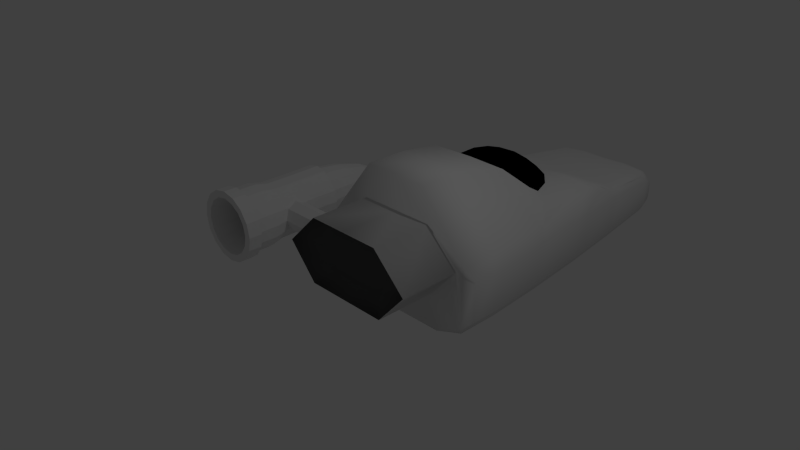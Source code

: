 # Source: PlayerShip.blend  (saved by Blender 2.72.0; exported with 4.5.12 LTS)
import bpy
from mathutils import Matrix  # noqa: F401  (used for matrix-valued properties, if any)

bpy.ops.wm.read_factory_settings(use_empty=True)
scene = bpy.context.scene
scene.name = 'Scene'

# ---- collections
col_collection_1 = bpy.data.collections.new('Collection 1'); scene.collection.children.link(col_collection_1)

# ---- materials (node trees are filled in below, after node groups)
mat_engine_main = bpy.data.materials.new('Engine_Main')
mat_engine_main.alpha_threshold = 0.0
mat_engine_main.use_transparent_shadow = False
mat_engine_main.roughness = 0.5
mat_engineblack = bpy.data.materials.new('EngineBlack')
mat_engineblack.alpha_threshold = 0.0
mat_engineblack.use_transparent_shadow = False
mat_engineblack.diffuse_color = (0.0, 0.0, 0.0, 1.0)
mat_engineblack.roughness = 0.5
mat_chassis = bpy.data.materials.new('Chassis')
mat_chassis.alpha_threshold = 0.0
mat_chassis.use_transparent_shadow = False
mat_chassis.roughness = 0.5
mat_chassis.line_color = (0.0, 0.0, 0.0, 1.0)
mat_cockpit = bpy.data.materials.new('CockPit')
mat_cockpit.alpha_threshold = 0.0
mat_cockpit.use_transparent_shadow = False
mat_cockpit.diffuse_color = (0.0, 0.0, 0.0, 1.0)
mat_cockpit.roughness = 0.5
mat_rear = bpy.data.materials.new('Rear')
mat_rear.alpha_threshold = 0.0
mat_rear.use_transparent_shadow = False
mat_rear.diffuse_color = (0.08714, 0.08714, 0.08714, 1.0)
mat_rear.roughness = 0.5

# ---- material node trees

# ---- world
world_world = bpy.data.worlds.new('World'); scene.world = world_world
world_world.color = (0.05088, 0.05088, 0.05088)
world_world.use_sun_shadow = False
world_world.sun_shadow_jitter_overblur = 0.0
world_world.cycles.sampling_method = 'MANUAL'
world_world.cycles.sample_map_resolution = 256

# ---- cameras
cam_camera = bpy.data.cameras.new('Camera')
cam_camera.clip_end = 100.0
cam_camera.lens = 35.0
cam_camera.sensor_width = 32.0
cam_camera.sensor_height = 18.0
cam_camera.ortho_scale = 7.314
cam_camera.dof.focus_distance = 0.0
cam_camera.dof.aperture_fstop = 128.0

# ---- lights
light_lamp = bpy.data.lights.new('Lamp', 'POINT')
light_lamp.transmission_factor = 0.0
light_lamp.cutoff_distance = 30.0
light_lamp.energy = 100.0
light_lamp.shadow_buffer_clip_start = 1.001
light_lamp.shadow_soft_size = 0.1
light_lamp.shadow_maximum_resolution = 0.006
light_lamp.use_absolute_resolution = True
light_lamp.cycles.use_multiple_importance_sampling = False

# ---- meshes
me_circle = bpy.data.meshes.new('Circle')
me_circle.from_pydata([(-2.0, -0.9, 0.525), (-2.201, -0.9, 0.485), (-2.371, -0.9, 0.3712), (-2.485, -0.9, 0.2009), (-2.525, -0.9, -7.868e-08), (-2.485, -0.9, -0.2009), (-2.371, -0.9, -0.3712), (-2.201, -0.9, -0.485), (-2.0, -0.9, -0.525), (-1.799, -0.9, -0.485), (-1.629, -0.9, -0.3712), (-1.515, -0.9, -0.2009), (-1.475, -0.9, -7.868e-08), (-1.515, -0.9, 0.2009), (-1.629, -0.9, 0.3712), (-1.799, -0.9, 0.485), (-2.0, -0.7, 0.525), (-2.201, -0.7, 0.485), (-2.371, -0.7, 0.3712), (-2.485, -0.7, 0.2009), (-2.525, -0.7, -6.12e-08), (-2.485, -0.7, -0.2009), (-2.371, -0.7, -0.3712), (-2.201, -0.7, -0.485), (-2.0, -0.7, -0.525), (-1.799, -0.7, -0.485), (-1.629, -0.7, -0.3712), (-1.515, -0.7, -0.2009), (-1.475, -0.7, -6.12e-08), (-1.515, -0.7, 0.2009), (-1.629, -0.7, 0.3712), (-1.799, -0.7, 0.485), (-2.0, -0.7, 0.4725), (-2.181, -0.7, 0.4365), (-2.334, -0.7, 0.3341), (-2.437, -0.7, 0.1808), (-2.472, -0.7, -6.12e-08), (-2.437, -0.7, -0.1808), (-2.334, -0.7, -0.3341), (-2.181, -0.7, -0.4365), (-2.0, -0.7, -0.4725), (-1.819, -0.7, -0.4365), (-1.666, -0.7, -0.3341), (-1.563, -0.7, -0.1808), (-1.528, -0.7, -6.12e-08), (-1.563, -0.7, 0.1808), (-1.666, -0.7, 0.3341), (-1.819, -0.7, 0.4365), (-2.0, -0.4, 0.4725), (-2.181, -0.4, 0.4365), (-2.334, -0.4, 0.3341), (-2.437, -0.4, 0.1808), (-2.472, -0.4, -3.497e-08), (-2.437, -0.4, -0.1808), (-2.334, -0.4, -0.3341), (-2.181, -0.4, -0.4365), (-2.0, -0.4, -0.4725), (-1.819, -0.4, -0.4365), (-1.666, -0.4, -0.3341), (-1.563, -0.4, -0.1808), (-1.528, -0.4, -3.497e-08), (-1.563, -0.4, 0.1808), (-1.666, -0.4, 0.3341), (-1.819, -0.4, 0.4365), (-2.0, -0.2, 0.4252), (-2.163, -0.2, 0.3929), (-2.301, -0.2, 0.3007), (-2.393, -0.2, 0.1627), (-2.425, -0.2, -1.748e-08), (-2.393, -0.2, -0.1627), (-2.301, -0.2, -0.3007), (-2.163, -0.2, -0.3929), (-2.0, -0.2, -0.4252), (-1.837, -0.2, -0.3929), (-1.699, -0.2, -0.3007), (-1.607, -0.2, -0.1627), (-1.575, -0.2, -1.748e-08), (-1.607, -0.2, 0.1627), (-1.699, -0.2, 0.3007), (-1.837, -0.2, 0.3929), (-2.0, 0.2, 0.4252), (-2.163, 0.2, 0.3929), (-2.301, 0.2, 0.3007), (-2.393, 0.2, 0.1627), (-2.425, 0.2, 1.748e-08), (-2.393, 0.2, -0.1627), (-2.301, 0.2, -0.3007), (-2.163, 0.2, -0.3929), (-2.0, 0.2, -0.4252), (-1.837, 0.2, -0.3929), (-1.699, 0.2, -0.3007), (-1.607, 0.2, -0.1627), (-1.575, 0.2, 1.748e-08), (-1.607, 0.2, 0.1627), (-1.699, 0.2, 0.3007), (-1.837, 0.2, 0.3929), (-2.0, 0.604, 0.4304), (-2.165, 0.604, 0.3976), (-2.304, 0.604, 0.3043), (-2.398, 0.604, 0.1647), (-2.43, 0.604, 5.347e-08), (-2.398, 0.604, -0.1647), (-2.304, 0.604, -0.3043), (-2.165, 0.604, -0.3976), (-2.0, 0.604, -0.4304), (-1.835, 0.604, -0.3976), (-1.696, 0.604, -0.3043), (-1.602, 0.604, -0.1647), (-1.57, 0.604, 5.347e-08), (-1.602, 0.604, 0.1647), (-1.696, 0.604, 0.3043), (-1.835, 0.604, 0.3976), (-2.0, 0.6, 0.4004), (-2.153, 0.6, 0.3699), (-2.283, 0.6, 0.2831), (-2.37, 0.6, 0.1532), (-2.4, 0.6, 5.247e-08), (-2.37, 0.6, -0.1532), (-2.283, 0.6, -0.2831), (-2.153, 0.6, -0.3699), (-2.0, 0.6, -0.4004), (-1.847, 0.6, -0.3699), (-1.717, 0.6, -0.2831), (-1.63, 0.6, -0.1532), (-1.6, 0.6, 5.247e-08), (-1.63, 0.6, 0.1532), (-1.717, 0.6, 0.2831), (-1.847, 0.6, 0.3699), (-2.0, 1.1, 0.3368), (-2.129, 1.1, 0.3112), (-2.238, 1.1, 0.2382), (-2.311, 1.1, 0.1289), (-2.337, 1.1, 9.617e-08), (-2.311, 1.1, -0.1289), (-2.238, 1.1, -0.2382), (-2.129, 1.1, -0.3112), (-2.0, 1.1, -0.3368), (-1.871, 1.1, -0.3112), (-1.762, 1.1, -0.2382), (-1.689, 1.1, -0.1289), (-1.663, 1.1, 9.617e-08), (-1.689, 1.1, 0.1289), (-1.762, 1.1, 0.2382), (-1.871, 1.1, 0.3112), (-2.0, 1.5, 0.229), (-2.088, 1.5, 0.2116), (-2.162, 1.5, 0.1619), (-2.212, 1.5, 0.08764), (-2.229, 1.5, 1.311e-07), (-2.212, 1.5, -0.08764), (-2.162, 1.5, -0.1619), (-2.088, 1.5, -0.2116), (-2.0, 1.5, -0.229), (-1.912, 1.5, -0.2116), (-1.838, 1.5, -0.1619), (-1.788, 1.5, -0.08764), (-1.771, 1.5, 1.311e-07), (-1.788, 1.5, 0.08764), (-1.838, 1.5, 0.1619), (-1.912, 1.5, 0.2116), (-2.0, 1.8, 0.07679), (-2.029, 1.8, 0.07094), (-2.054, 1.8, 0.0543), (-2.071, 1.8, 0.02939), (-2.077, 1.8, 1.574e-07), (-2.071, 1.8, -0.02939), (-2.054, 1.8, -0.0543), (-2.029, 1.8, -0.07094), (-2.0, 1.8, -0.07679), (-1.971, 1.8, -0.07094), (-1.946, 1.8, -0.0543), (-1.929, 1.8, -0.02939), (-1.923, 1.8, 1.574e-07), (-1.929, 1.8, 0.02939), (-1.946, 1.8, 0.0543), (-1.971, 1.8, 0.07094), (-2.0, 1.9, 2.257e-07), (-1.696, 0.696, 0.3043), (-1.602, 0.696, 0.1647), (-1.57, 0.696, 6.152e-08), (-1.602, 0.696, -0.1647), (-1.696, 0.696, -0.3043), (-1.835, 0.696, -0.3976), (-2.0, 0.696, -0.4304), (-2.165, 0.696, -0.3976), (-2.304, 0.696, -0.3043), (-2.398, 0.696, -0.1647), (-2.43, 0.696, 6.152e-08), (-2.398, 0.696, 0.1647), (-2.304, 0.696, 0.3043), (-2.165, 0.696, 0.3976), (-2.0, 0.696, 0.4304), (-1.835, 0.696, 0.3976), (-1.702, 0.7, 0.2977), (-1.611, 0.7, 0.1611), (-1.579, 0.7, 6.12e-08), (-1.611, 0.7, -0.1611), (-1.702, 0.7, -0.2977), (-1.839, 0.7, -0.389), (-2.0, 0.7, -0.421), (-2.161, 0.7, -0.389), (-2.298, 0.7, -0.2977), (-2.389, 0.7, -0.1611), (-2.421, 0.7, 6.12e-08), (-2.389, 0.7, 0.1611), (-2.298, 0.7, 0.2977), (-2.161, 0.7, 0.389), (-2.0, 0.7, 0.421), (-1.839, 0.7, 0.389), (-1.702, 0.6, 0.2977), (-1.611, 0.6, 0.1611), (-1.579, 0.6, 5.245e-08), (-1.611, 0.6, -0.1611), (-1.702, 0.6, -0.2977), (-1.839, 0.6, -0.389), (-2.0, 0.6, -0.421), (-2.161, 0.6, -0.389), (-2.298, 0.6, -0.2977), (-2.389, 0.6, -0.1611), (-2.421, 0.6, 5.245e-08), (-2.389, 0.6, 0.1611), (-2.298, 0.6, 0.2977), (-2.161, 0.6, 0.389), (-2.0, 0.6, 0.421), (-1.839, 0.6, 0.389), (-2.0, -0.9, 0.42), (-2.161, -0.9, 0.388), (-2.297, -0.9, 0.297), (-2.388, -0.9, 0.1607), (-2.42, -0.9, -7.719e-08), (-2.388, -0.9, -0.1607), (-2.297, -0.9, -0.297), (-2.161, -0.9, -0.388), (-2.0, -0.9, -0.42), (-1.839, -0.9, -0.388), (-1.703, -0.9, -0.297), (-1.612, -0.9, -0.1607), (-1.58, -0.9, -7.719e-08), (-1.612, -0.9, 0.1607), (-1.703, -0.9, 0.297), (-1.839, -0.9, 0.388), (-2.0, -0.5, 0.294), (-2.113, -0.5, 0.2716), (-2.208, -0.5, 0.2079), (-2.272, -0.5, 0.1125), (-2.294, -0.5, -3.987e-08), (-2.272, -0.5, -0.1125), (-2.208, -0.5, -0.2079), (-2.113, -0.5, -0.2716), (-2.0, -0.5, -0.294), (-1.887, -0.5, -0.2716), (-1.792, -0.5, -0.2079), (-1.728, -0.5, -0.1125), (-1.706, -0.5, -3.987e-08), (-1.728, -0.5, 0.1125), (-1.792, -0.5, 0.2079), (-1.887, -0.5, 0.2716), (-2.0, -0.5, -4.371e-08), (-1.66, 1.744e-08, 0.21), (-1.62, 0.1485, 0.1485), (-1.6, 0.21, -8.323e-09), (-1.62, 0.1485, -0.1485), (-1.66, -9.151e-10, -0.21), (-1.62, -0.1485, -0.1485), (-1.6, -0.21, 3.361e-09), (-1.62, -0.1485, 0.1485), (0.0, 1.744e-08, 0.21), (0.0, 0.1485, 0.1485), (0.0, 0.21, -8.323e-09), (0.0, 0.1485, -0.1485), (0.0, -9.151e-10, -0.21), (0.0, -0.1485, -0.1485), (0.0, -0.21, 3.361e-09), (0.0, -0.1485, 0.1485)], [], [(6, 22, 23, 7), (4, 20, 21, 5), (15, 31, 16, 0), (2, 18, 19, 3), (13, 29, 30, 14), (0, 16, 17, 1), (11, 27, 28, 12), (9, 25, 26, 10), (7, 23, 24, 8), (5, 21, 22, 6), (3, 19, 20, 4), (14, 30, 31, 15), (1, 17, 18, 2), (12, 28, 29, 13), (10, 26, 27, 11), (8, 24, 25, 9), (17, 33, 34, 18), (28, 44, 45, 29), (26, 42, 43, 27), (24, 40, 41, 25), (22, 38, 39, 23), (20, 36, 37, 21), (31, 47, 32, 16), (18, 34, 35, 19), (29, 45, 46, 30), (16, 32, 33, 17), (27, 43, 44, 28), (25, 41, 42, 26), (23, 39, 40, 24), (21, 37, 38, 22), (19, 35, 36, 20), (30, 46, 47, 31), (34, 50, 51, 35), (45, 61, 62, 46), (32, 48, 49, 33), (43, 59, 60, 44), (41, 57, 58, 42), (39, 55, 56, 40), (37, 53, 54, 38), (35, 51, 52, 36), (46, 62, 63, 47), (33, 49, 50, 34), (44, 60, 61, 45), (42, 58, 59, 43), (40, 56, 57, 41), (38, 54, 55, 39), (36, 52, 53, 37), (47, 63, 48, 32), (51, 67, 68, 52), (62, 78, 79, 63), (49, 65, 66, 50), (60, 76, 77, 61), (58, 74, 75, 59), (56, 72, 73, 57), (54, 70, 71, 55), (52, 68, 69, 53), (63, 79, 64, 48), (50, 66, 67, 51), (61, 77, 78, 62), (48, 64, 65, 49), (59, 75, 76, 60), (57, 73, 74, 58), (55, 71, 72, 56), (53, 69, 70, 54), (69, 68, 84, 85), (64, 79, 95, 80), (67, 66, 82, 83), (78, 77, 93, 94), (65, 64, 80, 81), (76, 75, 91, 92), (74, 73, 89, 90), (72, 71, 87, 88), (70, 69, 85, 86), (68, 67, 83, 84), (79, 78, 94, 95), (66, 65, 81, 82), (77, 76, 92, 93), (75, 74, 90, 91), (73, 72, 88, 89), (71, 70, 86, 87), (86, 85, 101, 102), (84, 83, 99, 100), (95, 94, 110, 111), (82, 81, 97, 98), (93, 92, 108, 109), (91, 90, 106, 107), (89, 88, 104, 105), (87, 86, 102, 103), (85, 84, 100, 101), (80, 95, 111, 96), (83, 82, 98, 99), (94, 93, 109, 110), (81, 80, 96, 97), (92, 91, 107, 108), (90, 89, 105, 106), (88, 87, 103, 104), (119, 135, 136, 120), (117, 133, 134, 118), (115, 131, 132, 116), (126, 142, 143, 127), (113, 129, 130, 114), (124, 140, 141, 125), (122, 138, 139, 123), (120, 136, 137, 121), (118, 134, 135, 119), (116, 132, 133, 117), (127, 143, 128, 112), (114, 130, 131, 115), (125, 141, 142, 126), (112, 128, 129, 113), (123, 139, 140, 124), (121, 137, 138, 122), (130, 146, 147, 131), (141, 157, 158, 142), (128, 144, 145, 129), (139, 155, 156, 140), (137, 153, 154, 138), (135, 151, 152, 136), (133, 149, 150, 134), (131, 147, 148, 132), (142, 158, 159, 143), (129, 145, 146, 130), (140, 156, 157, 141), (138, 154, 155, 139), (136, 152, 153, 137), (134, 150, 151, 135), (132, 148, 149, 133), (143, 159, 144, 128), (148, 147, 163, 164), (159, 158, 174, 175), (146, 145, 161, 162), (157, 156, 172, 173), (155, 154, 170, 171), (153, 152, 168, 169), (151, 150, 166, 167), (149, 148, 164, 165), (144, 159, 175, 160), (147, 146, 162, 163), (158, 157, 173, 174), (145, 144, 160, 161), (156, 155, 171, 172), (154, 153, 169, 170), (152, 151, 167, 168), (150, 149, 165, 166), (105, 104, 183, 182), (107, 106, 181, 180), (109, 108, 179, 178), (98, 97, 190, 189), (111, 110, 177, 192), (100, 99, 188, 187), (102, 101, 186, 185), (104, 103, 184, 183), (106, 105, 182, 181), (108, 107, 180, 179), (97, 96, 191, 190), (110, 109, 178, 177), (99, 98, 189, 188), (96, 111, 192, 191), (101, 100, 187, 186), (103, 102, 185, 184), (165, 164, 176), (160, 175, 176), (163, 162, 176), (174, 173, 176), (161, 160, 176), (172, 171, 176), (170, 169, 176), (168, 167, 176), (166, 165, 176), (164, 163, 176), (175, 174, 176), (162, 161, 176), (173, 172, 176), (171, 170, 176), (169, 168, 176), (167, 166, 176), (192, 177, 193, 208), (186, 187, 203, 202), (184, 185, 201, 200), (182, 183, 199, 198), (180, 181, 197, 196), (178, 179, 195, 194), (189, 190, 206, 205), (177, 178, 194, 193), (187, 188, 204, 203), (191, 192, 208, 207), (185, 186, 202, 201), (183, 184, 200, 199), (181, 182, 198, 197), (179, 180, 196, 195), (190, 191, 207, 206), (188, 189, 205, 204), (208, 193, 209, 224), (203, 204, 220, 219), (201, 202, 218, 217), (199, 200, 216, 215), (197, 198, 214, 213), (195, 196, 212, 211), (206, 207, 223, 222), (193, 194, 210, 209), (204, 205, 221, 220), (207, 208, 224, 223), (202, 203, 219, 218), (200, 201, 217, 216), (198, 199, 215, 214), (196, 197, 213, 212), (194, 195, 211, 210), (205, 206, 222, 221), (112, 223, 224, 127), (127, 224, 209, 126), (126, 209, 210, 125), (125, 210, 211, 124), (124, 211, 212, 123), (123, 212, 213, 122), (122, 213, 214, 121), (121, 214, 215, 120), (120, 215, 216, 119), (119, 216, 217, 118), (118, 217, 218, 117), (117, 218, 219, 116), (116, 219, 220, 115), (115, 220, 221, 114), (114, 221, 222, 113), (113, 222, 223, 112), (10, 11, 236, 235), (8, 9, 234, 233), (6, 7, 232, 231), (4, 5, 230, 229), (15, 0, 225, 240), (2, 3, 228, 227), (13, 14, 239, 238), (0, 1, 226, 225), (11, 12, 237, 236), (9, 10, 235, 234), (7, 8, 233, 232), (5, 6, 231, 230), (3, 4, 229, 228), (14, 15, 240, 239), (1, 2, 227, 226), (12, 13, 238, 237), (227, 228, 244, 243), (238, 239, 255, 254), (225, 226, 242, 241), (236, 237, 253, 252), (234, 235, 251, 250), (232, 233, 249, 248), (230, 231, 247, 246), (228, 229, 245, 244), (239, 240, 256, 255), (226, 227, 243, 242), (237, 238, 254, 253), (235, 236, 252, 251), (233, 234, 250, 249), (231, 232, 248, 247), (229, 230, 246, 245), (240, 225, 241, 256), (244, 245, 257), (255, 256, 257), (242, 243, 257), (253, 254, 257), (251, 252, 257), (249, 250, 257), (247, 248, 257), (245, 246, 257), (256, 241, 257), (243, 244, 257), (254, 255, 257), (241, 242, 257), (252, 253, 257), (250, 251, 257), (248, 249, 257), (246, 247, 257), (265, 273, 266, 258), (264, 272, 273, 265), (263, 271, 272, 264), (262, 270, 271, 263), (261, 269, 270, 262), (260, 268, 269, 261), (259, 267, 268, 260), (258, 266, 267, 259)])
me_circle.polygons.foreach_set('material_index', [0, 0, 0, 0, 0, 0, 0, 0, 0, 0, 0, 0, 0, 0, 0, 0, 0, 0, 0, 0, 0, 0, 0, 0, 0, 0, 0, 0, 0, 0, 0, 0, 0, 0, 0, 0, 0, 0, 0, 0, 0, 0, 0, 0, 0, 0, 0, 0, 0, 0, 0, 0, 0, 0, 0, 0, 0, 0, 0, 0, 0, 0, 0, 0, 0, 0, 0, 0, 0, 0, 0, 0, 0, 0, 0, 0, 0, 0, 0, 0, 0, 0, 0, 0, 0, 0, 0, 0, 0, 0, 0, 0, 0, 0, 0, 0, 0, 0, 0, 0, 0, 0, 0, 0, 0, 0, 0, 0, 0, 0, 0, 0, 0, 0, 0, 0, 0, 0, 0, 0, 0, 0, 0, 0, 0, 0, 0, 0, 0, 0, 0, 0, 0, 0, 0, 0, 0, 0, 0, 0, 0, 0, 0, 0, 0, 0, 0, 0, 0, 0, 0, 0, 0, 0, 0, 0, 0, 0, 0, 0, 0, 0, 0, 0, 0, 0, 0, 0, 0, 0, 0, 0, 0, 0, 0, 0, 0, 0, 0, 0, 0, 0, 0, 0, 0, 0, 0, 0, 0, 0, 0, 0, 0, 0, 0, 0, 0, 0, 0, 0, 0, 0, 0, 0, 0, 0, 0, 0, 1, 1, 1, 1, 1, 1, 1, 1, 1, 1, 1, 1, 1, 1, 1, 1, 0, 0, 0, 0, 0, 0, 0, 0, 0, 0, 0, 0, 0, 0, 0, 0, 0, 0, 0, 0, 0, 0, 0, 0, 0, 0, 0, 0, 0, 0, 0, 0, 1, 1, 1, 1, 1, 1, 1, 1, 1, 1, 1, 1, 1, 1, 1, 1, 0, 0, 0, 0, 0, 0, 0, 0])
me_circle.materials.append(mat_engine_main)
me_circle.materials.append(mat_engineblack)
me_circle.use_remesh_preserve_volume = False
me_circle.use_remesh_preserve_attributes = False
me_circle.use_mirror_vertex_groups = False
me_circle.update()
me_cube = bpy.data.meshes.new('Cube')
me_cube.from_pydata([(0.0, 1.0, -1.0), (0.0, 0.4, -1.0), (0.0, 1.0, 1.0), (0.0, 0.4, 1.0), (-0.5, 0.4, 1.0), (-0.5, 1.0, 1.0), (0.0, 4.0, -1.0), (0.0, 4.0, 0.03839), (0.0, 0.4, -0.49), (-0.75, 1.0, -1.0), (-0.75, 0.4, -1.0), (-0.5, 4.0, -1.0), (0.0, 5.04, -0.912), (-0.492, 5.04, -0.912), (0.0, 5.36, -0.7712), (0.0, 5.36, -0.2912), (-0.492, 5.36, -0.7712), (0.0, 0.4, 0.49), (-0.5725, 0.4, 0.49), (-1.073, 0.4, 0.0), (-0.635, 0.4, -0.49), (-0.5725, -0.5, 0.49), (-1.073, -0.5, 0.0), (-0.635, -0.5, -0.49), (0.0, -0.5, -0.49), (0.0, -0.5, 0.49), (-0.3435, -0.3, 0.294), (-0.875, 3.25, 0.25), (-0.75, 2.5, 0.25), (-0.625, 1.75, 0.85), (0.0, 1.802, 0.8373), (0.0, 3.25, 0.25), (0.0, 2.0, -1.03), (0.0, 3.0, -1.03), (-0.6667, 2.0, -1.03), (-0.5833, 3.0, -1.03), (-0.6, 2.571, 0.2646), (0.0, 2.095, 0.869), (0.0, 2.41, 0.8061), (0.0, 2.748, 0.6456), (0.0, 3.06, 0.4118), (-0.164, 1.824, 0.7751), (-0.2121, 2.107, 0.8239), (-0.2296, 2.422, 0.7573), (-0.2121, 2.76, 0.6005), (-0.1624, 3.068, 0.3773), (-0.4012, 1.987, 0.708), (-0.392, 2.139, 0.6954), (-0.4243, 2.457, 0.6182), (-0.392, 2.792, 0.472), (-0.3, 3.093, 0.2789), (-0.5121, 2.187, 0.5032), (-0.5543, 2.509, 0.4101), (-0.5121, 2.84, 0.2797), (-1.179, 0.4, -0.7802), (-1.3, 0.5205, -0.6795), (-1.186, 0.4, -0.8413), (-1.186, 1.0, -0.8413), (-1.3, 0.8795, -0.6795), (-1.288, 1.12, -0.683), (-0.8878, 4.0, -0.8449), (-1.012, 3.88, -0.683), (-0.9876, 4.12, -0.6738), (-0.9876, 4.12, -0.1341), (-1.012, 3.88, -0.1205), (-1.3, 0.5205, -0.1205), (-1.179, 0.4, -1.776e-15), (-1.225, 0.4, 0.09411), (-1.222, 1.087, 0.09863), (-1.288, 1.12, -0.1205), (-1.3, 0.8795, -0.1205), (-1.225, 1.0, 0.09411), (-0.9044, 4.92, -0.6369), (-0.8381, 5.148, -0.6029), (-0.7798, 5.04, -0.7969), (-0.8381, 5.148, -0.3072), (-0.9044, 4.92, -0.2203), (-0.6198, 5.36, -0.7201), (-0.7859, 5.252, -0.5778), (-0.6198, 5.36, -0.5156), (-0.7859, 5.252, -0.3656), (-0.6005, 5.36, -0.2912), (-1.088, 3.12, -0.7058), (-0.9873, 3.0, -0.8736), (-1.112, 2.88, -0.7095), (-1.087, 2.0, -0.8724), (-1.212, 1.88, -0.7058), (-1.188, 2.12, -0.7095), (-1.212, 1.88, -0.1205), (-1.133, 1.971, 0.09863), (-1.085, 2.128, 0.06411), (-1.188, 2.12, -0.1205), (-1.015, 3.094, 0.0943), (-1.088, 3.12, -0.1205), (-1.112, 2.88, -0.1205), (-0.6435, -0.3, 0.0), (-0.381, -0.3, -0.294), (0.0, -0.3, -0.294), (0.0, -0.3, 0.294), (-0.2736, -0.3, 0.0), (0.0, -0.3, 0.0), (0.0, 5.108, -0.1314), (0.0, 4.963, -0.08501), (-0.9201, 4.052, -0.05815), (-0.7889, 4.0, 0.0), (-0.9243, 3.546, 0.1514), (-0.9769, 3.783, 0.0068), (-0.971, 3.535, 0.0943), (-0.8229, 4.988, -0.159), (-0.6889, 4.963, -0.1037), (-0.7265, 5.108, -0.1501), (-0.7953, 5.088, -0.1995), (0.001239, 3.615, 0.1373), (-0.4553, 3.252, 0.2856), (-0.9537, 3.666, 0.08461), (-0.8109, 5.039, -0.1769), (-0.7601, 4.978, -0.1231), (-0.7097, 5.038, -0.1211), (-0.7623, 5.1, -0.1712), (-0.8601, 3.774, 0.07761), (-0.8585, 4.028, -0.02173), (-0.9483, 3.918, -0.02688), (-0.7377, 4.479, -0.05732), (-0.8767, 4.523, -0.1019), (0.0, 5.037, -0.104), (-0.3737, 5.123, -0.1222), (-0.3475, 4.966, -0.0868), (-0.3982, 4.005, 0.01987), (0.0, 4.481, -0.03693), (-0.9022, 3.399, 0.2065), (-0.8394, 3.626, 0.1377), (-0.3725, 4.485, -0.03673), (-0.7633, 5.041, -0.1434), (-0.9072, 3.847, 0.03127), (-0.8122, 4.504, -0.07206), (-0.3615, 5.047, -0.09938), (-0.4301, 3.625, 0.1462)], [], [(2, 5, 4, 3), (3, 4, 18, 17), (5, 29, 68, 71), (4, 67, 66, 19, 18), (67, 4, 5, 71), (11, 60, 74, 13), (41, 46, 29), (108, 115, 111, 75, 76), (57, 9, 10, 56), (19, 66, 54, 20), (83, 60, 11, 35), (6, 11, 13, 12), (10, 1, 8, 20), (57, 85, 34, 9), (62, 63, 76, 72), (32, 0, 9, 34), (1, 10, 9, 0), (55, 65, 70, 58), (13, 74, 77, 16), (16, 77, 79), (12, 13, 16, 14), (46, 51, 29), (64, 61, 82, 93), (15, 14, 16), (94, 84, 87, 91), (15, 16, 79, 81), (5, 2, 30, 29), (131, 128, 102, 126), (18, 19, 22, 21), (19, 20, 23, 22), (17, 18, 21, 25), (20, 8, 24, 23), (25, 21, 26, 98), (23, 24, 97, 96), (29, 89, 68), (104, 119, 130), (85, 83, 35, 34), (88, 86, 59, 69), (27, 92, 90, 28), (6, 33, 35, 11), (33, 32, 34, 35), (73, 75, 80, 78), (28, 90, 89, 29), (103, 63, 64, 106, 121), (40, 45, 44, 39), (39, 44, 43, 38), (38, 43, 42, 37), (29, 51, 28), (36, 53, 27), (45, 40, 31), (45, 50, 49, 44), (44, 49, 48, 43), (43, 48, 47, 42), (42, 47, 46, 41), (36, 28, 51), (31, 50, 45), (53, 50, 27), (49, 53, 52, 48), (48, 52, 51, 47), (47, 51, 46), (37, 42, 41, 30), (27, 50, 31, 113), (50, 53, 49), (53, 36, 52), (28, 36, 27), (52, 36, 51), (29, 30, 41), (54, 55, 56), (57, 58, 59), (60, 61, 62), (76, 63, 103, 123, 108), (65, 66, 67), (68, 69, 70, 71), (72, 73, 74), (80, 75, 111, 118, 110, 81), (79, 80, 81), (82, 83, 84), (85, 86, 87), (88, 89, 90, 91), (92, 93, 94), (55, 58, 57, 56), (61, 64, 63, 62), (85, 57, 59, 86), (54, 66, 65, 55), (58, 70, 69, 59), (67, 71, 70, 65), (92, 27, 129, 105, 107), (72, 76, 75, 73), (92, 107, 106, 64, 93), (74, 60, 62, 72), (78, 80, 79, 77), (77, 74, 73, 78), (60, 83, 82, 61), (83, 85, 87, 84), (68, 89, 88, 69), (90, 92, 94, 91), (84, 94, 93, 82), (86, 88, 91, 87), (54, 56, 10, 20), (21, 22, 95, 26), (22, 23, 96, 95), (98, 26, 99, 100), (95, 96, 99), (26, 95, 99), (96, 97, 100, 99), (105, 114, 106, 107), (132, 117, 110, 118), (133, 120, 103, 121), (134, 116, 108, 123), (135, 117, 109, 126), (110, 125, 101, 15, 81), (136, 127, 104, 130), (122, 131, 126, 109), (104, 127, 131, 122), (127, 7, 128, 131), (130, 129, 27), (130, 119, 129), (119, 105, 129), (115, 132, 118, 111), (108, 116, 132, 115), (116, 109, 117, 132), (114, 133, 121, 106), (105, 119, 133, 114), (119, 104, 120, 133), (120, 134, 123, 103), (104, 122, 134, 120), (122, 109, 116, 134), (124, 135, 126, 102), (101, 125, 135, 124), (125, 110, 117, 135), (113, 136, 130, 27), (31, 112, 136, 113), (112, 7, 127, 136)])
me_cube.polygons.foreach_set('use_smooth', [True] * 133)
me_cube.polygons.foreach_set('material_index', [0, 0, 0, 0, 0, 0, 0, 0, 0, 0, 0, 0, 0, 0, 0, 0, 0, 0, 0, 0, 0, 0, 0, 0, 0, 0, 0, 0, 0, 0, 0, 0, 2, 2, 0, 0, 0, 0, 0, 0, 0, 0, 0, 0, 1, 1, 1, 0, 0, 1, 1, 1, 1, 1, 0, 1, 0, 1, 1, 1, 1, 0, 1, 1, 0, 1, 0, 0, 0, 0, 0, 0, 0, 0, 0, 0, 0, 0, 0, 0, 0, 0, 0, 0, 0, 0, 0, 0, 0, 0, 0, 0, 0, 0, 0, 0, 0, 0, 0, 2, 2, 2, 2, 2, 2, 0, 0, 0, 0, 0, 0, 0, 0, 0, 0, 0, 0, 0, 0, 0, 0, 0, 0, 0, 0, 0, 0, 0, 0, 0, 0, 0, 0])
me_cube.materials.append(mat_chassis)
me_cube.materials.append(mat_cockpit)
me_cube.materials.append(mat_rear)
me_cube.use_remesh_preserve_volume = False
me_cube.use_remesh_preserve_attributes = False
me_cube.use_mirror_vertex_groups = False
me_cube.update()

# ---- objects
ob_engine = bpy.data.objects.new('Engine', me_circle)
ob_chassis = bpy.data.objects.new('Chassis', me_cube)
ob_lamp = bpy.data.objects.new('Lamp', light_lamp)
ob_camera = bpy.data.objects.new('Camera', cam_camera)

# ---- transforms, parenting, visibility, modifiers, constraints
ob_engine.location = (0.0, 0.0, 0.0)
ob_engine.lineart.crease_threshold = 0.0
ob_chassis.location = (0.0, 0.0, 0.0)
ob_chassis.lock_rotations_4d = False
ob_chassis.empty_display_type = 'ARROWS'
ob_chassis.lineart.crease_threshold = 0.0
_m = ob_chassis.modifiers.new('Mirror', 'MIRROR')
_m.use_clip = True
ob_lamp.location = (4.076, 1.005, 5.904)
ob_lamp.rotation_euler = (0.6503, 0.05522, 1.866)
ob_lamp.lock_rotations_4d = False
ob_lamp.empty_display_type = 'ARROWS'
ob_lamp.color = (0.0, 0.0, 0.0, 0.0)
ob_lamp.lineart.crease_threshold = 0.0
ob_camera.location = (7.481, -6.508, 5.344)
ob_camera.rotation_euler = (1.109, 0.01082, 0.8149)
ob_camera.lock_rotations_4d = False
ob_camera.empty_display_type = 'ARROWS'
ob_camera.color = (0.0, 0.0, 0.0, 0.0)
ob_camera.display_type = 'WIRE'
ob_camera.lineart.crease_threshold = 0.0

# ---- collection membership
col_collection_1.objects.link(ob_engine)
col_collection_1.objects.link(ob_chassis)
col_collection_1.objects.link(ob_lamp)
col_collection_1.objects.link(ob_camera)

# ---- scene / render settings (as saved in the file)
scene.camera = ob_camera
scene.frame_start = 1; scene.frame_end = 250; scene.frame_set(1)
scene.render.engine = 'BLENDER_EEVEE_NEXT'
scene.render.resolution_percentage = 50
scene.render.dither_intensity = 0.0
scene.cycles.use_denoising = False
scene.cycles.samples = 10
scene.cycles.sampling_pattern = 'TABULATED_SOBOL'
scene.cycles.light_sampling_threshold = 0.0
scene.cycles.use_adaptive_sampling = False
scene.cycles.use_light_tree = False
scene.cycles.blur_glossy = 0.0
scene.cycles.pixel_filter_type = 'GAUSSIAN'
scene.cycles.sample_clamp_indirect = 0.0
scene.view_settings.view_transform = 'Standard'
bpy.context.view_layer.update()
